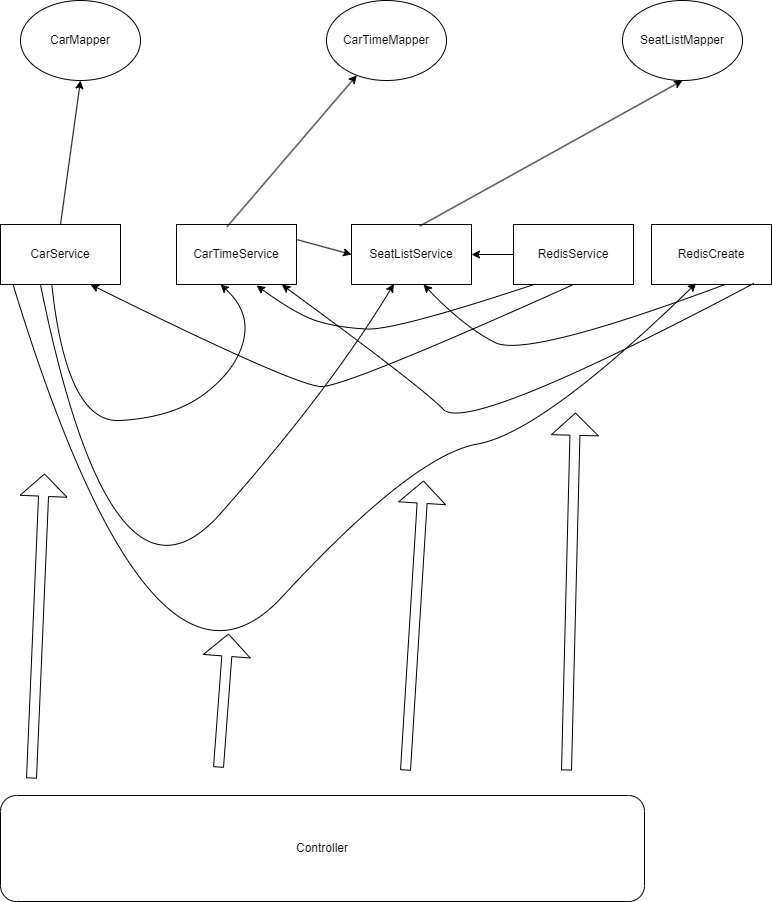

The diagram above was exported from draw.io. Its source (the exported page's mxGraphModel, read from the mxfile embedded in the PNG):
<mxGraphModel dx="1295" dy="818" grid="0" gridSize="10" guides="1" tooltips="1" connect="1" arrows="1" fold="1" page="1" pageScale="1" pageWidth="827" pageHeight="1169" math="0" shadow="0">
  <root>
    <mxCell id="0" />
    <mxCell id="1" parent="0" />
    <mxCell id="-iyel2Dhyy-FO2goj3Bq-1" value="CarMapper" style="ellipse;whiteSpace=wrap;html=1;" vertex="1" parent="1">
      <mxGeometry x="69" y="88" width="120" height="80" as="geometry" />
    </mxCell>
    <mxCell id="-iyel2Dhyy-FO2goj3Bq-2" value="CarTimeMapper" style="ellipse;whiteSpace=wrap;html=1;" vertex="1" parent="1">
      <mxGeometry x="375" y="88" width="120" height="80" as="geometry" />
    </mxCell>
    <mxCell id="-iyel2Dhyy-FO2goj3Bq-3" value="SeatListMapper" style="ellipse;whiteSpace=wrap;html=1;" vertex="1" parent="1">
      <mxGeometry x="671" y="88" width="120" height="80" as="geometry" />
    </mxCell>
    <mxCell id="-iyel2Dhyy-FO2goj3Bq-5" value="CarService" style="rounded=0;whiteSpace=wrap;html=1;" vertex="1" parent="1">
      <mxGeometry x="49" y="312" width="120" height="60" as="geometry" />
    </mxCell>
    <mxCell id="-iyel2Dhyy-FO2goj3Bq-6" value="CarTimeService" style="rounded=0;whiteSpace=wrap;html=1;" vertex="1" parent="1">
      <mxGeometry x="225" y="312" width="120" height="60" as="geometry" />
    </mxCell>
    <mxCell id="-iyel2Dhyy-FO2goj3Bq-7" value="RedisCreate" style="rounded=0;whiteSpace=wrap;html=1;" vertex="1" parent="1">
      <mxGeometry x="700" y="312" width="120" height="60" as="geometry" />
    </mxCell>
    <mxCell id="-iyel2Dhyy-FO2goj3Bq-9" value="RedisService" style="rounded=0;whiteSpace=wrap;html=1;" vertex="1" parent="1">
      <mxGeometry x="562" y="312" width="120" height="60" as="geometry" />
    </mxCell>
    <mxCell id="-iyel2Dhyy-FO2goj3Bq-10" value="SeatListService" style="rounded=0;whiteSpace=wrap;html=1;" vertex="1" parent="1">
      <mxGeometry x="400" y="312" width="120" height="60" as="geometry" />
    </mxCell>
    <mxCell id="-iyel2Dhyy-FO2goj3Bq-14" value="" style="endArrow=classic;html=1;rounded=0;entryX=0.5;entryY=1;entryDx=0;entryDy=0;exitX=0.5;exitY=0;exitDx=0;exitDy=0;" edge="1" parent="1" source="-iyel2Dhyy-FO2goj3Bq-5" target="-iyel2Dhyy-FO2goj3Bq-1">
      <mxGeometry width="50" height="50" relative="1" as="geometry">
        <mxPoint x="364" y="250" as="sourcePoint" />
        <mxPoint x="414" y="200" as="targetPoint" />
      </mxGeometry>
    </mxCell>
    <mxCell id="-iyel2Dhyy-FO2goj3Bq-15" value="" style="curved=1;endArrow=classic;html=1;rounded=0;entryX=0.25;entryY=1;entryDx=0;entryDy=0;exitX=0.427;exitY=0.991;exitDx=0;exitDy=0;exitPerimeter=0;" edge="1" parent="1" source="-iyel2Dhyy-FO2goj3Bq-5">
      <mxGeometry width="50" height="50" relative="1" as="geometry">
        <mxPoint x="299" y="372" as="sourcePoint" />
        <mxPoint x="269" y="372" as="targetPoint" />
        <Array as="points">
          <mxPoint x="115" y="511" />
          <mxPoint x="222" y="505" />
          <mxPoint x="285" y="457" />
          <mxPoint x="299" y="399" />
        </Array>
      </mxGeometry>
    </mxCell>
    <mxCell id="-iyel2Dhyy-FO2goj3Bq-17" value="" style="curved=1;endArrow=classic;html=1;rounded=0;entryX=0.353;entryY=0.991;entryDx=0;entryDy=0;entryPerimeter=0;exitX=0.332;exitY=0.991;exitDx=0;exitDy=0;exitPerimeter=0;" edge="1" parent="1" source="-iyel2Dhyy-FO2goj3Bq-5" target="-iyel2Dhyy-FO2goj3Bq-10">
      <mxGeometry width="50" height="50" relative="1" as="geometry">
        <mxPoint x="364" y="440" as="sourcePoint" />
        <mxPoint x="414" y="390" as="targetPoint" />
        <Array as="points">
          <mxPoint x="160" y="724" />
          <mxPoint x="378" y="478" />
        </Array>
      </mxGeometry>
    </mxCell>
    <mxCell id="-iyel2Dhyy-FO2goj3Bq-18" value="" style="curved=1;endArrow=classic;html=1;rounded=0;entryX=0.372;entryY=0.979;entryDx=0;entryDy=0;entryPerimeter=0;exitX=0.103;exitY=0.991;exitDx=0;exitDy=0;exitPerimeter=0;" edge="1" parent="1" source="-iyel2Dhyy-FO2goj3Bq-5" target="-iyel2Dhyy-FO2goj3Bq-7">
      <mxGeometry width="50" height="50" relative="1" as="geometry">
        <mxPoint x="364" y="440" as="sourcePoint" />
        <mxPoint x="414" y="390" as="targetPoint" />
        <Array as="points">
          <mxPoint x="200" y="826" />
          <mxPoint x="461" y="543" />
          <mxPoint x="591" y="520" />
        </Array>
      </mxGeometry>
    </mxCell>
    <mxCell id="-iyel2Dhyy-FO2goj3Bq-19" value="" style="endArrow=classic;html=1;rounded=0;exitX=0.421;exitY=0.039;exitDx=0;exitDy=0;exitPerimeter=0;" edge="1" parent="1" source="-iyel2Dhyy-FO2goj3Bq-6" target="-iyel2Dhyy-FO2goj3Bq-2">
      <mxGeometry width="50" height="50" relative="1" as="geometry">
        <mxPoint x="364" y="307" as="sourcePoint" />
        <mxPoint x="414" y="257" as="targetPoint" />
      </mxGeometry>
    </mxCell>
    <mxCell id="-iyel2Dhyy-FO2goj3Bq-20" value="" style="endArrow=classic;html=1;rounded=0;entryX=0;entryY=0.5;entryDx=0;entryDy=0;exitX=1;exitY=0.25;exitDx=0;exitDy=0;" edge="1" parent="1" source="-iyel2Dhyy-FO2goj3Bq-6" target="-iyel2Dhyy-FO2goj3Bq-10">
      <mxGeometry width="50" height="50" relative="1" as="geometry">
        <mxPoint x="364" y="307" as="sourcePoint" />
        <mxPoint x="414" y="257" as="targetPoint" />
      </mxGeometry>
    </mxCell>
    <mxCell id="-iyel2Dhyy-FO2goj3Bq-21" value="" style="endArrow=classic;html=1;rounded=0;entryX=0.5;entryY=1;entryDx=0;entryDy=0;exitX=0.569;exitY=0.026;exitDx=0;exitDy=0;exitPerimeter=0;" edge="1" parent="1" source="-iyel2Dhyy-FO2goj3Bq-10" target="-iyel2Dhyy-FO2goj3Bq-3">
      <mxGeometry width="50" height="50" relative="1" as="geometry">
        <mxPoint x="364" y="402" as="sourcePoint" />
        <mxPoint x="414" y="352" as="targetPoint" />
      </mxGeometry>
    </mxCell>
    <mxCell id="-iyel2Dhyy-FO2goj3Bq-23" value="" style="curved=1;endArrow=classic;html=1;rounded=0;entryX=0.75;entryY=1;entryDx=0;entryDy=0;exitX=0.5;exitY=1;exitDx=0;exitDy=0;" edge="1" parent="1" source="-iyel2Dhyy-FO2goj3Bq-9" target="-iyel2Dhyy-FO2goj3Bq-5">
      <mxGeometry width="50" height="50" relative="1" as="geometry">
        <mxPoint x="327" y="500" as="sourcePoint" />
        <mxPoint x="377" y="450" as="targetPoint" />
        <Array as="points">
          <mxPoint x="395" y="474" />
          <mxPoint x="345" y="474" />
        </Array>
      </mxGeometry>
    </mxCell>
    <mxCell id="-iyel2Dhyy-FO2goj3Bq-24" value="" style="curved=1;endArrow=classic;html=1;rounded=0;entryX=0.668;entryY=1.017;entryDx=0;entryDy=0;entryPerimeter=0;exitX=0.184;exitY=0.991;exitDx=0;exitDy=0;exitPerimeter=0;" edge="1" parent="1" source="-iyel2Dhyy-FO2goj3Bq-9" target="-iyel2Dhyy-FO2goj3Bq-6">
      <mxGeometry width="50" height="50" relative="1" as="geometry">
        <mxPoint x="364" y="402" as="sourcePoint" />
        <mxPoint x="414" y="352" as="targetPoint" />
        <Array as="points">
          <mxPoint x="444" y="418" />
          <mxPoint x="386" y="415" />
          <mxPoint x="345" y="402" />
        </Array>
      </mxGeometry>
    </mxCell>
    <mxCell id="-iyel2Dhyy-FO2goj3Bq-25" value="" style="endArrow=classic;html=1;rounded=0;entryX=1;entryY=0.5;entryDx=0;entryDy=0;exitX=0;exitY=0.5;exitDx=0;exitDy=0;" edge="1" parent="1" source="-iyel2Dhyy-FO2goj3Bq-9" target="-iyel2Dhyy-FO2goj3Bq-10">
      <mxGeometry width="50" height="50" relative="1" as="geometry">
        <mxPoint x="364" y="402" as="sourcePoint" />
        <mxPoint x="414" y="352" as="targetPoint" />
      </mxGeometry>
    </mxCell>
    <mxCell id="-iyel2Dhyy-FO2goj3Bq-27" value="" style="curved=1;endArrow=classic;html=1;rounded=0;entryX=0.878;entryY=1.004;entryDx=0;entryDy=0;entryPerimeter=0;exitX=0.855;exitY=0.979;exitDx=0;exitDy=0;exitPerimeter=0;" edge="1" parent="1" source="-iyel2Dhyy-FO2goj3Bq-7" target="-iyel2Dhyy-FO2goj3Bq-6">
      <mxGeometry width="50" height="50" relative="1" as="geometry">
        <mxPoint x="467" y="522" as="sourcePoint" />
        <mxPoint x="517" y="472" as="targetPoint" />
        <Array as="points">
          <mxPoint x="517" y="522" />
          <mxPoint x="467" y="472" />
        </Array>
      </mxGeometry>
    </mxCell>
    <mxCell id="-iyel2Dhyy-FO2goj3Bq-30" value="" style="curved=1;endArrow=classic;html=1;rounded=0;entryX=0.6;entryY=1;entryDx=0;entryDy=0;entryPerimeter=0;exitX=0.607;exitY=1.004;exitDx=0;exitDy=0;exitPerimeter=0;" edge="1" parent="1" source="-iyel2Dhyy-FO2goj3Bq-7" target="-iyel2Dhyy-FO2goj3Bq-10">
      <mxGeometry width="50" height="50" relative="1" as="geometry">
        <mxPoint x="512" y="464" as="sourcePoint" />
        <mxPoint x="562" y="414" as="targetPoint" />
        <Array as="points">
          <mxPoint x="575" y="446" />
          <mxPoint x="512" y="414" />
        </Array>
      </mxGeometry>
    </mxCell>
    <mxCell id="-iyel2Dhyy-FO2goj3Bq-31" value="Controller" style="rounded=1;whiteSpace=wrap;html=1;" vertex="1" parent="1">
      <mxGeometry x="49" y="883" width="644" height="106" as="geometry" />
    </mxCell>
    <mxCell id="-iyel2Dhyy-FO2goj3Bq-36" value="" style="shape=flexArrow;endArrow=classic;html=1;rounded=0;endWidth=36;endSize=7.093333333333334;" edge="1" parent="1">
      <mxGeometry width="50" height="50" relative="1" as="geometry">
        <mxPoint x="80" y="866" as="sourcePoint" />
        <mxPoint x="93" y="561" as="targetPoint" />
      </mxGeometry>
    </mxCell>
    <mxCell id="-iyel2Dhyy-FO2goj3Bq-37" value="" style="shape=flexArrow;endArrow=classic;html=1;rounded=0;endWidth=36;endSize=7.093333333333334;" edge="1" parent="1">
      <mxGeometry width="50" height="50" relative="1" as="geometry">
        <mxPoint x="267" y="855" as="sourcePoint" />
        <mxPoint x="277" y="721" as="targetPoint" />
      </mxGeometry>
    </mxCell>
    <mxCell id="-iyel2Dhyy-FO2goj3Bq-38" value="" style="shape=flexArrow;endArrow=classic;html=1;rounded=0;endWidth=36;endSize=7.093333333333334;" edge="1" parent="1">
      <mxGeometry width="50" height="50" relative="1" as="geometry">
        <mxPoint x="454" y="858" as="sourcePoint" />
        <mxPoint x="472" y="568" as="targetPoint" />
      </mxGeometry>
    </mxCell>
    <mxCell id="-iyel2Dhyy-FO2goj3Bq-39" value="" style="shape=flexArrow;endArrow=classic;html=1;rounded=0;endWidth=36;endSize=7.093333333333334;" edge="1" parent="1">
      <mxGeometry width="50" height="50" relative="1" as="geometry">
        <mxPoint x="615" y="858" as="sourcePoint" />
        <mxPoint x="624" y="500" as="targetPoint" />
      </mxGeometry>
    </mxCell>
  </root>
</mxGraphModel>